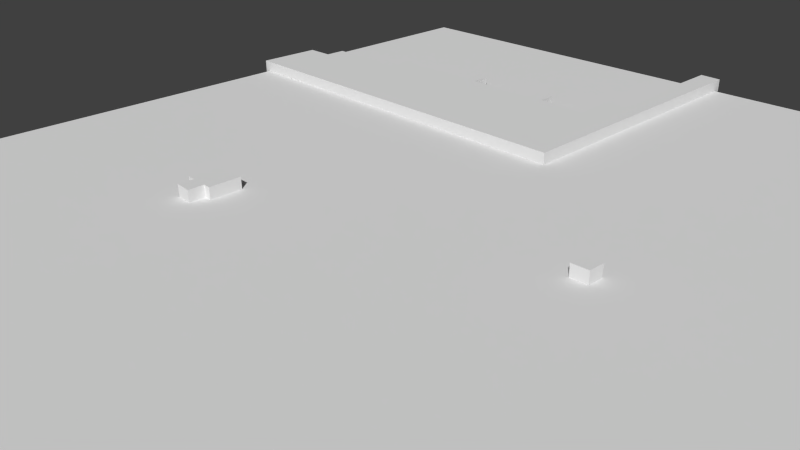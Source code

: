 # Source: Lvl1_D1_13.blend  (saved by Blender 2.74.0; exported with 4.5.12 LTS)
import bpy
from mathutils import Matrix  # noqa: F401  (used for matrix-valued properties, if any)

bpy.ops.wm.read_factory_settings(use_empty=True)
scene = bpy.context.scene
scene.name = 'Scene'

# ---- collections
col_collection_1 = bpy.data.collections.new('Collection 1'); scene.collection.children.link(col_collection_1)

# ---- materials (node trees are filled in below, after node groups)
mat_material_001 = bpy.data.materials.new('Material.001')
mat_material_001.alpha_threshold = 0.0
mat_material_001.use_transparent_shadow = False
mat_material_001.preview_render_type = 'FLAT'
mat_material_001.roughness = 0.5

# ---- material node trees

# ---- world
world_world = bpy.data.worlds.new('World'); scene.world = world_world
world_world.color = (0.05088, 0.05088, 0.05088)
world_world.use_sun_shadow = False
world_world.sun_shadow_jitter_overblur = 0.0
world_world.cycles.sampling_method = 'MANUAL'
world_world.cycles.sample_map_resolution = 256

# ---- cameras
cam_camera = bpy.data.cameras.new('Camera')
cam_camera.clip_end = 100.0
cam_camera.lens = 35.0
cam_camera.sensor_width = 32.0
cam_camera.sensor_height = 18.0
cam_camera.ortho_scale = 7.314
cam_camera.dof.focus_distance = 0.0
cam_camera.dof.aperture_fstop = 128.0

# ---- meshes
me_cube_002 = bpy.data.meshes.new('Cube.002')
me_cube_002.from_pydata([(-0.2582, 1.274, -1.0), (-0.2582, 1.274, 0.3), (-0.2927, -13.19, -1.0), (-0.2927, -13.19, 0.3), (-1.149, -12.92, -1.0), (-1.149, -12.92, 0.3), (-2.139, -13.27, -1.0), (-2.139, -13.27, 0.3), (-2.326, -14.2, -1.0), (-2.326, -14.2, 0.3), (-2.166, -15.19, -1.0), (-2.166, -15.19, 0.3), (-2.326, -15.89, -1.0), (-2.326, -15.89, 0.3), (-2.246, -16.69, -1.0), (-2.246, -16.69, 0.3), (-2.487, -17.31, -1.0), (-2.487, -17.31, 0.3), (-3.825, -17.36, -1.0), (-3.825, -17.36, 0.3), (-7.116, -17.39, -1.0), (-7.116, -17.39, 0.3), (-7.133, -15.68, -1.0), (-7.133, -15.68, 0.3), (-7.616, -15.55, -1.0), (-7.616, -15.55, 0.3), (-8.434, -15.63, -1.0), (-8.434, -15.63, 0.3), (-8.75, -16.45, -1.0), (-8.75, -16.45, 0.3), (-8.75, -17.26, -1.0), (-8.75, -17.26, 0.3), (-16.02, -17.39, -1.0), (-16.02, -17.39, 0.3), (-16.05, -15.54, -1.0), (-16.05, -15.54, 0.3), (-17.3, -15.52, -1.0), (-17.3, -15.52, 0.3), (-17.45, -17.3, -1.0), (-17.45, -17.3, 0.3), (-26.68, -17.39, -1.0), (-26.68, -17.39, 0.3), (-26.74, -19.62, -1.0), (-26.74, -19.62, 0.3), (-35.29, -19.55, -1.0), (-35.29, -19.55, 0.3), (-35.34, -21.72, -1.0), (-35.34, -21.72, 0.3), (-38.2, -21.78, -1.0), (-38.2, -21.78, 0.3), (-38.39, -28.42, -1.0), (-38.39, -28.42, 0.3), (1.932, -28.38, -1.0), (1.932, -28.38, 0.3), (1.932, 1.126, -1.0), (1.932, 1.126, 0.3)], [], [(0, 1, 3, 2), (2, 3, 5, 4), (4, 5, 7, 6), (6, 7, 9, 8), (8, 9, 11, 10), (10, 11, 13, 12), (12, 13, 15, 14), (14, 15, 17, 16), (16, 17, 19, 18), (18, 19, 21, 20), (20, 21, 23, 22), (22, 23, 25, 24), (24, 25, 27, 26), (26, 27, 29, 28), (28, 29, 31, 30), (30, 31, 33, 32), (32, 33, 35, 34), (34, 35, 37, 36), (36, 37, 39, 38), (38, 39, 41, 40), (40, 41, 43, 42), (42, 43, 45, 44), (44, 45, 47, 46), (46, 47, 49, 48), (48, 49, 51, 50), (50, 51, 53, 52), (52, 53, 55, 54), (54, 55, 1, 0), (1, 55, 53, 51, 49, 47, 45, 43, 41, 39, 37, 35, 33, 31, 29, 27, 25, 23, 21, 19, 17, 15, 13, 11, 9, 7, 5, 3), (2, 4, 6, 8, 10, 12, 14, 16, 18, 20, 22, 24, 26, 28, 30, 32, 34, 36, 38, 40, 42, 44, 46, 48, 50, 52, 54, 0)])
me_cube_002.use_remesh_preserve_volume = False
me_cube_002.use_remesh_preserve_attributes = False
me_cube_002.use_mirror_vertex_groups = False
me_cube_002.update()
me_cube_001 = bpy.data.meshes.new('Cube.001')
me_cube_001.from_pydata([(-1.678, -0.128, -1.0), (-1.678, -0.128, 0.3), (-0.09388, -0.1875, -1.0), (-0.09388, -0.1875, 0.3), (-0.09388, 1.297, -1.0), (-0.09388, 1.297, 0.3), (0.6159, 1.297, -1.0), (0.6159, 1.297, 0.3), (0.6288, 4.278, -1.0), (0.6288, 4.278, 0.3), (-2.391, 4.304, -1.0), (-2.391, 4.304, 0.3), (-2.391, 1.322, -1.0), (-2.391, 1.322, 0.3), (-1.604, 1.31, -1.0), (-1.604, 1.31, 0.3)], [], [(0, 1, 3, 2), (2, 3, 5, 4), (4, 5, 7, 6), (6, 7, 9, 8), (8, 9, 11, 10), (10, 11, 13, 12), (12, 13, 15, 14), (14, 15, 1, 0), (1, 15, 13, 11, 9, 7, 5, 3), (2, 4, 6, 8, 10, 12, 14, 0)])
me_cube_001.use_remesh_preserve_volume = False
me_cube_001.use_remesh_preserve_attributes = False
me_cube_001.use_mirror_vertex_groups = False
me_cube_001.update()
me_cube_000 = bpy.data.meshes.new('Cube.000')
me_cube_000.from_pydata([(-5.688, -6.948, -1.0), (-5.688, -6.948, 0.3), (-7.229, -7.019, -1.0), (-7.229, -7.019, 0.3), (-7.261, -5.541, -1.0), (-7.261, -5.541, 0.3), (-5.655, -5.477, -1.0), (-5.655, -5.477, 0.3)], [], [(0, 1, 3, 2), (2, 3, 5, 4), (4, 5, 7, 6), (1, 7, 5, 3), (6, 7, 1, 0), (2, 4, 6, 0)])
me_cube_000.use_remesh_preserve_volume = False
me_cube_000.use_remesh_preserve_attributes = False
me_cube_000.use_mirror_vertex_groups = False
me_cube_000.update()
me_cube_005 = bpy.data.meshes.new('Cube.005')
me_cube_005.from_pydata([(-1.0, -1.0, -1.0), (-1.0, -1.0, 0.3)], [(0, 1)], [])
me_cube_005.use_remesh_preserve_volume = False
me_cube_005.use_remesh_preserve_attributes = False
me_cube_005.use_mirror_vertex_groups = False
me_cube_005.update()
me_plane = bpy.data.meshes.new('Plane')
me_plane.from_pydata([(-1.0, -1.0, 0.0), (1.0, -1.0, 0.0), (-1.0, 1.0, 0.0), (1.0, 1.0, 0.0)], [], [(0, 1, 3, 2)])
_uv = me_plane.uv_layers.new(name='UVMap')
_uv.uv.foreach_set('vector', [0.0001, 9.998e-05, 0.9999, 9.998e-05, 0.9999, 0.9999, 9.998e-05, 0.9999])
me_plane.materials.append(mat_material_001)
me_plane.use_remesh_preserve_volume = False
me_plane.use_remesh_preserve_attributes = False
me_plane.use_mirror_vertex_groups = False
me_plane.update()

# ---- objects
ob_template_vertices_001 = bpy.data.objects.new('Template vertices.001', me_cube_002)
ob_tombstone = bpy.data.objects.new('Tombstone', me_cube_001)
ob_box = bpy.data.objects.new('Box', me_cube_000)
ob_template_vertices = bpy.data.objects.new('Template vertices', me_cube_005)
ob_plane = bpy.data.objects.new('Plane', me_plane)
ob_camera = bpy.data.objects.new('Camera', cam_camera)

# ---- transforms, parenting, visibility, modifiers, constraints
ob_template_vertices_001.location = (-0.6913, 9.159, 0.1475)
ob_template_vertices_001.scale = (0.1852, 0.1852, 0.1852)
ob_template_vertices_001.lineart.crease_threshold = 0.0
ob_tombstone.location = (-3.032, -0.8358, 0.1475)
ob_tombstone.scale = (0.1852, 0.1852, 0.1852)
ob_tombstone.lineart.crease_threshold = 0.0
ob_box.location = (3.448, 2.602, 0.1475)
ob_box.scale = (0.1852, 0.1852, 0.1852)
ob_box.lineart.crease_threshold = 0.0
ob_template_vertices.location = (5.697, 0.3233, 0.1475)
ob_template_vertices.scale = (0.1852, 0.1852, 0.1852)
ob_template_vertices.lineart.crease_threshold = 0.0
ob_plane.location = (0.4903, 1.043, 0.0)
ob_plane.scale = (8.179, 8.179, 8.179)
ob_plane.lineart.crease_threshold = 0.0
ob_camera.location = (7.481, -6.508, 5.344)
ob_camera.rotation_euler = (1.109, 0.01082, 0.8149)
ob_camera.lock_rotations_4d = False
ob_camera.empty_display_type = 'ARROWS'
ob_camera.color = (0.0, 0.0, 0.0, 0.0)
ob_camera.display_type = 'WIRE'
ob_camera.lineart.crease_threshold = 0.0

# ---- collection membership
col_collection_1.objects.link(ob_template_vertices_001)
col_collection_1.objects.link(ob_tombstone)
col_collection_1.objects.link(ob_box)
col_collection_1.objects.link(ob_template_vertices)
col_collection_1.objects.link(ob_plane)
col_collection_1.objects.link(ob_camera)

# ---- scene / render settings (as saved in the file)
scene.camera = ob_camera
scene.frame_start = 1; scene.frame_end = 250; scene.frame_set(1)
scene.render.engine = 'BLENDER_EEVEE_NEXT'
scene.render.resolution_percentage = 50
scene.render.dither_intensity = 0.0
scene.cycles.use_denoising = False
scene.cycles.samples = 10
scene.cycles.sampling_pattern = 'TABULATED_SOBOL'
scene.cycles.light_sampling_threshold = 0.0
scene.cycles.use_adaptive_sampling = False
scene.cycles.use_light_tree = False
scene.cycles.blur_glossy = 0.0
scene.cycles.pixel_filter_type = 'GAUSSIAN'
scene.cycles.sample_clamp_indirect = 0.0
scene.view_settings.view_transform = 'Standard'
bpy.context.view_layer.update()

# ---- added for rendering (the .blend has no usable light): sun
light_auto_sun = bpy.data.lights.new('AutoSun', 'SUN')
light_auto_sun.energy = 3.0
light_auto_sun.angle = 0.0523599
ob_auto_sun = bpy.data.objects.new('AutoSun', light_auto_sun)
scene.collection.objects.link(ob_auto_sun)
ob_auto_sun.rotation_euler = (0.872665, 0.174533, 0.523599)
bpy.context.view_layer.update()
